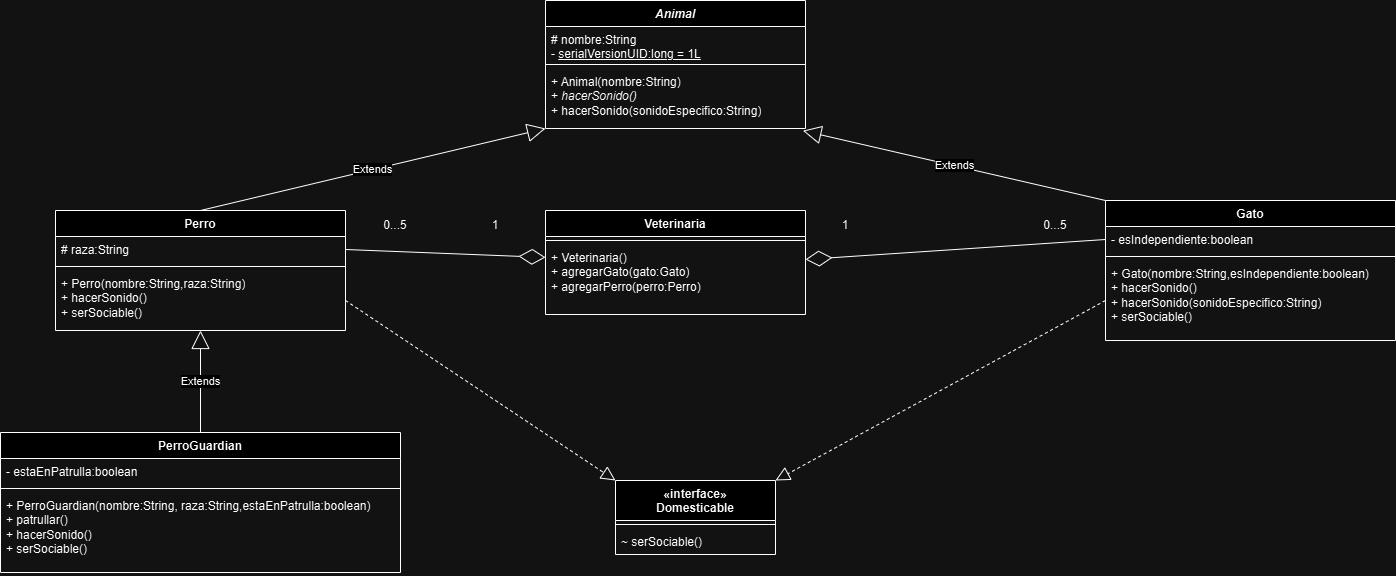

The diagram above was exported from draw.io. Its source (the exported page's mxGraphModel, read from the mxfile embedded in the PNG):
<mxGraphModel dx="1939" dy="1612" grid="1" gridSize="10" guides="1" tooltips="1" connect="1" arrows="1" fold="1" page="1" pageScale="1" pageWidth="827" pageHeight="1169" math="0" shadow="0">
  <root>
    <mxCell id="0" />
    <mxCell id="1" parent="0" />
    <mxCell id="THKlYB5ZpkOruIkaW6md-1" value="&lt;i&gt;Animal&lt;/i&gt;" style="swimlane;fontStyle=1;align=center;verticalAlign=top;childLayout=stackLayout;horizontal=1;startSize=26;horizontalStack=0;resizeParent=1;resizeParentMax=0;resizeLast=0;collapsible=1;marginBottom=0;whiteSpace=wrap;html=1;" vertex="1" parent="1">
      <mxGeometry x="100" y="-10" width="260" height="128" as="geometry" />
    </mxCell>
    <mxCell id="THKlYB5ZpkOruIkaW6md-2" value="# nombre:String&lt;div&gt;- &lt;u&gt;serialVersionUID:long = 1L&lt;/u&gt;&lt;/div&gt;" style="text;strokeColor=none;fillColor=none;align=left;verticalAlign=top;spacingLeft=4;spacingRight=4;overflow=hidden;rotatable=0;points=[[0,0.5],[1,0.5]];portConstraint=eastwest;whiteSpace=wrap;html=1;" vertex="1" parent="THKlYB5ZpkOruIkaW6md-1">
      <mxGeometry y="26" width="260" height="34" as="geometry" />
    </mxCell>
    <mxCell id="THKlYB5ZpkOruIkaW6md-3" value="" style="line;strokeWidth=1;fillColor=none;align=left;verticalAlign=middle;spacingTop=-1;spacingLeft=3;spacingRight=3;rotatable=0;labelPosition=right;points=[];portConstraint=eastwest;strokeColor=inherit;" vertex="1" parent="THKlYB5ZpkOruIkaW6md-1">
      <mxGeometry y="60" width="260" height="8" as="geometry" />
    </mxCell>
    <mxCell id="THKlYB5ZpkOruIkaW6md-4" value="&lt;div&gt;+ Animal(nombre:String)&lt;/div&gt;&lt;div&gt;+&lt;i&gt; hacerSonido()&amp;nbsp;&lt;/i&gt;&lt;/div&gt;&lt;div&gt;+ hacerSonido(sonidoEspecifico:String)&lt;/div&gt;" style="text;strokeColor=none;fillColor=none;align=left;verticalAlign=top;spacingLeft=4;spacingRight=4;overflow=hidden;rotatable=0;points=[[0,0.5],[1,0.5]];portConstraint=eastwest;whiteSpace=wrap;html=1;" vertex="1" parent="THKlYB5ZpkOruIkaW6md-1">
      <mxGeometry y="68" width="260" height="60" as="geometry" />
    </mxCell>
    <mxCell id="THKlYB5ZpkOruIkaW6md-5" value="«interface»&lt;div&gt;Domesticable&lt;/div&gt;" style="swimlane;fontStyle=1;align=center;verticalAlign=top;childLayout=stackLayout;horizontal=1;startSize=40;horizontalStack=0;resizeParent=1;resizeParentMax=0;resizeLast=0;collapsible=1;marginBottom=0;whiteSpace=wrap;html=1;" vertex="1" parent="1">
      <mxGeometry x="170" y="470" width="160" height="74" as="geometry" />
    </mxCell>
    <mxCell id="THKlYB5ZpkOruIkaW6md-7" value="" style="line;strokeWidth=1;fillColor=none;align=left;verticalAlign=middle;spacingTop=-1;spacingLeft=3;spacingRight=3;rotatable=0;labelPosition=right;points=[];portConstraint=eastwest;strokeColor=inherit;" vertex="1" parent="THKlYB5ZpkOruIkaW6md-5">
      <mxGeometry y="40" width="160" height="8" as="geometry" />
    </mxCell>
    <mxCell id="THKlYB5ZpkOruIkaW6md-8" value="~ serSociable()" style="text;strokeColor=none;fillColor=none;align=left;verticalAlign=top;spacingLeft=4;spacingRight=4;overflow=hidden;rotatable=0;points=[[0,0.5],[1,0.5]];portConstraint=eastwest;whiteSpace=wrap;html=1;" vertex="1" parent="THKlYB5ZpkOruIkaW6md-5">
      <mxGeometry y="48" width="160" height="26" as="geometry" />
    </mxCell>
    <mxCell id="THKlYB5ZpkOruIkaW6md-9" value="Gato" style="swimlane;fontStyle=1;align=center;verticalAlign=top;childLayout=stackLayout;horizontal=1;startSize=26;horizontalStack=0;resizeParent=1;resizeParentMax=0;resizeLast=0;collapsible=1;marginBottom=0;whiteSpace=wrap;html=1;" vertex="1" parent="1">
      <mxGeometry x="660" y="190" width="290" height="140" as="geometry" />
    </mxCell>
    <mxCell id="THKlYB5ZpkOruIkaW6md-10" value="- esIndependiente:boolean" style="text;strokeColor=none;fillColor=none;align=left;verticalAlign=top;spacingLeft=4;spacingRight=4;overflow=hidden;rotatable=0;points=[[0,0.5],[1,0.5]];portConstraint=eastwest;whiteSpace=wrap;html=1;" vertex="1" parent="THKlYB5ZpkOruIkaW6md-9">
      <mxGeometry y="26" width="290" height="26" as="geometry" />
    </mxCell>
    <mxCell id="THKlYB5ZpkOruIkaW6md-11" value="" style="line;strokeWidth=1;fillColor=none;align=left;verticalAlign=middle;spacingTop=-1;spacingLeft=3;spacingRight=3;rotatable=0;labelPosition=right;points=[];portConstraint=eastwest;strokeColor=inherit;" vertex="1" parent="THKlYB5ZpkOruIkaW6md-9">
      <mxGeometry y="52" width="290" height="8" as="geometry" />
    </mxCell>
    <mxCell id="THKlYB5ZpkOruIkaW6md-12" value="&lt;div&gt;+ Gato(nombre:String,esIndependiente:boolean)&lt;/div&gt;&lt;div&gt;+ hacerSonido()&lt;/div&gt;&lt;div&gt;+ hacerSonido(sonidoEspecifico:String)&lt;/div&gt;&lt;div&gt;+ serSociable()&lt;/div&gt;" style="text;strokeColor=none;fillColor=none;align=left;verticalAlign=top;spacingLeft=4;spacingRight=4;overflow=hidden;rotatable=0;points=[[0,0.5],[1,0.5]];portConstraint=eastwest;whiteSpace=wrap;html=1;" vertex="1" parent="THKlYB5ZpkOruIkaW6md-9">
      <mxGeometry y="60" width="290" height="80" as="geometry" />
    </mxCell>
    <mxCell id="THKlYB5ZpkOruIkaW6md-13" value="" style="endArrow=block;dashed=1;endFill=0;endSize=12;html=1;rounded=0;exitX=0;exitY=0.5;exitDx=0;exitDy=0;entryX=1;entryY=0;entryDx=0;entryDy=0;" edge="1" parent="1" source="THKlYB5ZpkOruIkaW6md-12" target="THKlYB5ZpkOruIkaW6md-5">
      <mxGeometry width="160" relative="1" as="geometry">
        <mxPoint x="30" y="180" as="sourcePoint" />
        <mxPoint x="190" y="180" as="targetPoint" />
      </mxGeometry>
    </mxCell>
    <mxCell id="THKlYB5ZpkOruIkaW6md-14" value="Extends" style="endArrow=block;endSize=16;endFill=0;html=1;rounded=0;exitX=0;exitY=0;exitDx=0;exitDy=0;entryX=0.99;entryY=1.037;entryDx=0;entryDy=0;entryPerimeter=0;" edge="1" parent="1" source="THKlYB5ZpkOruIkaW6md-9" target="THKlYB5ZpkOruIkaW6md-4">
      <mxGeometry width="160" relative="1" as="geometry">
        <mxPoint x="540" y="100" as="sourcePoint" />
        <mxPoint x="700" y="100" as="targetPoint" />
      </mxGeometry>
    </mxCell>
    <mxCell id="THKlYB5ZpkOruIkaW6md-15" value="Perro" style="swimlane;fontStyle=1;align=center;verticalAlign=top;childLayout=stackLayout;horizontal=1;startSize=26;horizontalStack=0;resizeParent=1;resizeParentMax=0;resizeLast=0;collapsible=1;marginBottom=0;whiteSpace=wrap;html=1;" vertex="1" parent="1">
      <mxGeometry x="-390" y="200" width="290" height="120" as="geometry" />
    </mxCell>
    <mxCell id="THKlYB5ZpkOruIkaW6md-16" value="# raza:String" style="text;strokeColor=none;fillColor=none;align=left;verticalAlign=top;spacingLeft=4;spacingRight=4;overflow=hidden;rotatable=0;points=[[0,0.5],[1,0.5]];portConstraint=eastwest;whiteSpace=wrap;html=1;" vertex="1" parent="THKlYB5ZpkOruIkaW6md-15">
      <mxGeometry y="26" width="290" height="26" as="geometry" />
    </mxCell>
    <mxCell id="THKlYB5ZpkOruIkaW6md-17" value="" style="line;strokeWidth=1;fillColor=none;align=left;verticalAlign=middle;spacingTop=-1;spacingLeft=3;spacingRight=3;rotatable=0;labelPosition=right;points=[];portConstraint=eastwest;strokeColor=inherit;" vertex="1" parent="THKlYB5ZpkOruIkaW6md-15">
      <mxGeometry y="52" width="290" height="8" as="geometry" />
    </mxCell>
    <mxCell id="THKlYB5ZpkOruIkaW6md-18" value="&lt;div&gt;+ Perro(nombre:String,raza:String)&lt;/div&gt;&lt;div&gt;+ hacerSonido()&lt;/div&gt;&lt;div&gt;+ serSociable()&lt;/div&gt;&lt;div&gt;&lt;br&gt;&lt;/div&gt;" style="text;strokeColor=none;fillColor=none;align=left;verticalAlign=top;spacingLeft=4;spacingRight=4;overflow=hidden;rotatable=0;points=[[0,0.5],[1,0.5]];portConstraint=eastwest;whiteSpace=wrap;html=1;" vertex="1" parent="THKlYB5ZpkOruIkaW6md-15">
      <mxGeometry y="60" width="290" height="60" as="geometry" />
    </mxCell>
    <mxCell id="THKlYB5ZpkOruIkaW6md-19" value="" style="endArrow=block;dashed=1;endFill=0;endSize=12;html=1;rounded=0;exitX=1;exitY=0.5;exitDx=0;exitDy=0;entryX=0;entryY=0;entryDx=0;entryDy=0;" edge="1" parent="1" source="THKlYB5ZpkOruIkaW6md-18" target="THKlYB5ZpkOruIkaW6md-5">
      <mxGeometry width="160" relative="1" as="geometry">
        <mxPoint x="190" y="323" as="sourcePoint" />
        <mxPoint x="140" y="414" as="targetPoint" />
      </mxGeometry>
    </mxCell>
    <mxCell id="THKlYB5ZpkOruIkaW6md-20" value="Extends" style="endArrow=block;endSize=16;endFill=0;html=1;rounded=0;exitX=0.5;exitY=0;exitDx=0;exitDy=0;entryX=0;entryY=1;entryDx=0;entryDy=0;" edge="1" parent="1" source="THKlYB5ZpkOruIkaW6md-15" target="THKlYB5ZpkOruIkaW6md-1">
      <mxGeometry width="160" relative="1" as="geometry">
        <mxPoint x="237" y="120" as="sourcePoint" />
        <mxPoint x="80" y="90" as="targetPoint" />
      </mxGeometry>
    </mxCell>
    <mxCell id="THKlYB5ZpkOruIkaW6md-21" value="PerroGuardian" style="swimlane;fontStyle=1;align=center;verticalAlign=top;childLayout=stackLayout;horizontal=1;startSize=26;horizontalStack=0;resizeParent=1;resizeParentMax=0;resizeLast=0;collapsible=1;marginBottom=0;whiteSpace=wrap;html=1;" vertex="1" parent="1">
      <mxGeometry x="-445" y="422" width="400" height="140" as="geometry" />
    </mxCell>
    <mxCell id="THKlYB5ZpkOruIkaW6md-22" value="- estaEnPatrulla:boolean" style="text;strokeColor=none;fillColor=none;align=left;verticalAlign=top;spacingLeft=4;spacingRight=4;overflow=hidden;rotatable=0;points=[[0,0.5],[1,0.5]];portConstraint=eastwest;whiteSpace=wrap;html=1;" vertex="1" parent="THKlYB5ZpkOruIkaW6md-21">
      <mxGeometry y="26" width="400" height="26" as="geometry" />
    </mxCell>
    <mxCell id="THKlYB5ZpkOruIkaW6md-23" value="" style="line;strokeWidth=1;fillColor=none;align=left;verticalAlign=middle;spacingTop=-1;spacingLeft=3;spacingRight=3;rotatable=0;labelPosition=right;points=[];portConstraint=eastwest;strokeColor=inherit;" vertex="1" parent="THKlYB5ZpkOruIkaW6md-21">
      <mxGeometry y="52" width="400" height="8" as="geometry" />
    </mxCell>
    <mxCell id="THKlYB5ZpkOruIkaW6md-24" value="&lt;div&gt;+ PerroGuardian(nombre:String, raza:String,estaEnPatrulla:boolean)&amp;nbsp;&lt;/div&gt;&lt;div&gt;+ patrullar()&lt;/div&gt;&lt;div&gt;+ hacerSonido()&lt;/div&gt;&lt;div&gt;+ serSociable()&lt;/div&gt;&lt;div&gt;&lt;br&gt;&lt;/div&gt;" style="text;strokeColor=none;fillColor=none;align=left;verticalAlign=top;spacingLeft=4;spacingRight=4;overflow=hidden;rotatable=0;points=[[0,0.5],[1,0.5]];portConstraint=eastwest;whiteSpace=wrap;html=1;" vertex="1" parent="THKlYB5ZpkOruIkaW6md-21">
      <mxGeometry y="60" width="400" height="80" as="geometry" />
    </mxCell>
    <mxCell id="THKlYB5ZpkOruIkaW6md-25" value="Extends" style="endArrow=block;endSize=16;endFill=0;html=1;rounded=0;exitX=0.5;exitY=0;exitDx=0;exitDy=0;" edge="1" parent="1" source="THKlYB5ZpkOruIkaW6md-21" target="THKlYB5ZpkOruIkaW6md-18">
      <mxGeometry width="160" relative="1" as="geometry">
        <mxPoint x="290" y="350" as="sourcePoint" />
        <mxPoint x="-280" y="350" as="targetPoint" />
      </mxGeometry>
    </mxCell>
    <mxCell id="THKlYB5ZpkOruIkaW6md-26" value="Veterinaria" style="swimlane;fontStyle=1;align=center;verticalAlign=top;childLayout=stackLayout;horizontal=1;startSize=26;horizontalStack=0;resizeParent=1;resizeParentMax=0;resizeLast=0;collapsible=1;marginBottom=0;whiteSpace=wrap;html=1;" vertex="1" parent="1">
      <mxGeometry x="100" y="200" width="260" height="104" as="geometry" />
    </mxCell>
    <mxCell id="THKlYB5ZpkOruIkaW6md-28" value="" style="line;strokeWidth=1;fillColor=none;align=left;verticalAlign=middle;spacingTop=-1;spacingLeft=3;spacingRight=3;rotatable=0;labelPosition=right;points=[];portConstraint=eastwest;strokeColor=inherit;" vertex="1" parent="THKlYB5ZpkOruIkaW6md-26">
      <mxGeometry y="26" width="260" height="8" as="geometry" />
    </mxCell>
    <mxCell id="THKlYB5ZpkOruIkaW6md-29" value="&lt;div&gt;+ Veterinaria()&lt;/div&gt;&lt;div&gt;+ agregarGato(gato:Gato)&lt;/div&gt;&lt;div&gt;+ agregarPerro(perro:Perro)&lt;/div&gt;&lt;div&gt;&lt;br&gt;&lt;/div&gt;" style="text;strokeColor=none;fillColor=none;align=left;verticalAlign=top;spacingLeft=4;spacingRight=4;overflow=hidden;rotatable=0;points=[[0,0.5],[1,0.5]];portConstraint=eastwest;whiteSpace=wrap;html=1;" vertex="1" parent="THKlYB5ZpkOruIkaW6md-26">
      <mxGeometry y="34" width="260" height="70" as="geometry" />
    </mxCell>
    <mxCell id="THKlYB5ZpkOruIkaW6md-30" value="" style="endArrow=diamondThin;endFill=0;endSize=24;html=1;rounded=0;exitX=1;exitY=0.5;exitDx=0;exitDy=0;" edge="1" parent="1" source="THKlYB5ZpkOruIkaW6md-16" target="THKlYB5ZpkOruIkaW6md-26">
      <mxGeometry width="160" relative="1" as="geometry">
        <mxPoint x="200" y="320" as="sourcePoint" />
        <mxPoint x="360" y="320" as="targetPoint" />
      </mxGeometry>
    </mxCell>
    <mxCell id="THKlYB5ZpkOruIkaW6md-31" value="" style="endArrow=diamondThin;endFill=0;endSize=24;html=1;rounded=0;exitX=0;exitY=0.5;exitDx=0;exitDy=0;entryX=1;entryY=0.214;entryDx=0;entryDy=0;entryPerimeter=0;" edge="1" parent="1" source="THKlYB5ZpkOruIkaW6md-10" target="THKlYB5ZpkOruIkaW6md-29">
      <mxGeometry width="160" relative="1" as="geometry">
        <mxPoint x="580" y="230" as="sourcePoint" />
        <mxPoint x="360" y="320" as="targetPoint" />
      </mxGeometry>
    </mxCell>
    <mxCell id="THKlYB5ZpkOruIkaW6md-32" value="1" style="text;html=1;align=center;verticalAlign=middle;whiteSpace=wrap;rounded=0;" vertex="1" parent="1">
      <mxGeometry x="20" y="200" width="60" height="30" as="geometry" />
    </mxCell>
    <mxCell id="THKlYB5ZpkOruIkaW6md-33" value="1" style="text;html=1;align=center;verticalAlign=middle;whiteSpace=wrap;rounded=0;" vertex="1" parent="1">
      <mxGeometry x="370" y="200" width="60" height="30" as="geometry" />
    </mxCell>
    <mxCell id="THKlYB5ZpkOruIkaW6md-34" value="0...5" style="text;html=1;align=center;verticalAlign=middle;whiteSpace=wrap;rounded=0;" vertex="1" parent="1">
      <mxGeometry x="-80" y="200" width="60" height="30" as="geometry" />
    </mxCell>
    <mxCell id="THKlYB5ZpkOruIkaW6md-35" value="0...5" style="text;html=1;align=center;verticalAlign=middle;whiteSpace=wrap;rounded=0;" vertex="1" parent="1">
      <mxGeometry x="580" y="200" width="60" height="30" as="geometry" />
    </mxCell>
  </root>
</mxGraphModel>